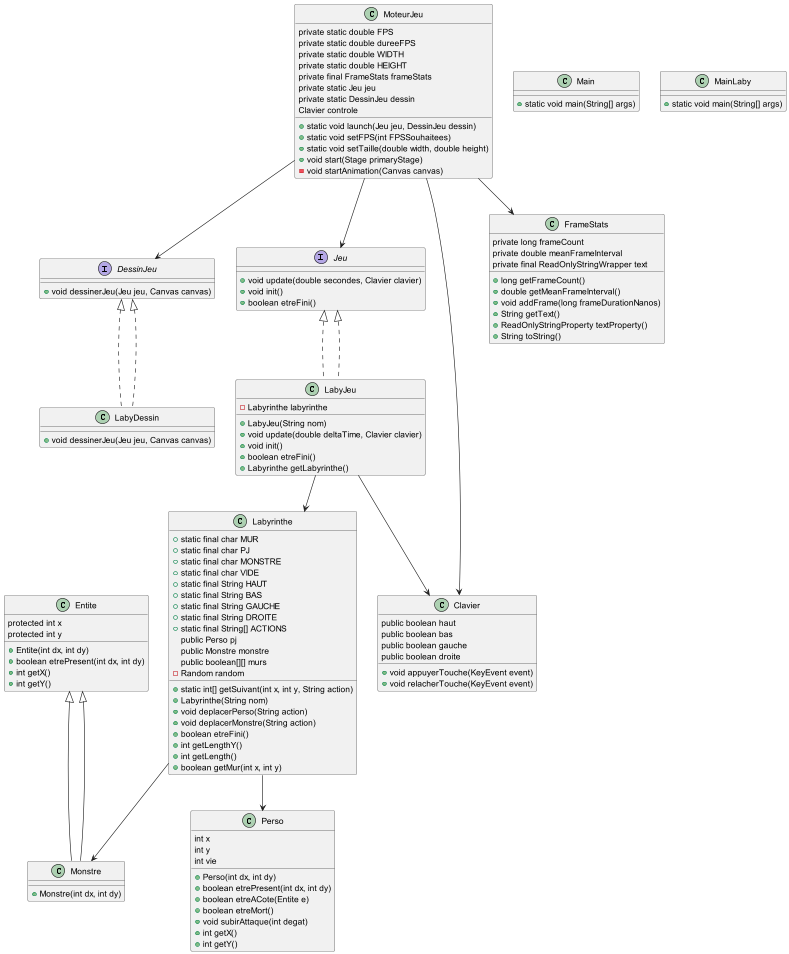

The diagram above was rendered by PlantUML. Its source (embedded in the PNG):
@startuml

class Entite {
    protected int x
    protected int y
    + Entite(int dx, int dy)
    + boolean etrePresent(int dx, int dy)
    + int getX()
    + int getY()
}

class LabyDessin implements DessinJeu {
    + void dessinerJeu(Jeu jeu, Canvas canvas)
}

class LabyJeu implements Jeu {
    - Labyrinthe labyrinthe
    + LabyJeu(String nom)
    + void update(double deltaTime, Clavier clavier)
    + void init()
    + boolean etreFini()
    + Labyrinthe getLabyrinthe()
}

class Main {
    + static void main(String[] args)
}

class Labyrinthe {
    + static final char MUR
    + static final char PJ
    + static final char MONSTRE
    + static final char VIDE
    + static final String HAUT
    + static final String BAS
    + static final String GAUCHE
    + static final String DROITE
    + static final String[] ACTIONS
    public Perso pj
    public Monstre monstre
    public boolean[][] murs
    - Random random
    + static int[] getSuivant(int x, int y, String action)
    + Labyrinthe(String nom)
    + void deplacerPerso(String action)
    + void deplacerMonstre(String action)
    + boolean etreFini()
    + int getLengthY()
    + int getLength()
    + boolean getMur(int x, int y)
}

class MainLaby {
    + static void main(String[] args)
}

class Monstre extends Entite {
    + Monstre(int dx, int dy)
}

class Perso {
    int x
    int y
    int vie
    + Perso(int dx, int dy)
    + boolean etrePresent(int dx, int dy)
    + boolean etreACote(Entite e)
    + boolean etreMort()
    + void subirAttaque(int degat)
    + int getX()
    + int getY()
}

class Clavier {
    public boolean haut
    public boolean bas
    public boolean gauche
    public boolean droite
    + void appuyerTouche(KeyEvent event)
    + void relacherTouche(KeyEvent event)
}

interface DessinJeu {
    + void dessinerJeu(Jeu jeu, Canvas canvas)
}

class FrameStats {
    private long frameCount
    private double meanFrameInterval
    private final ReadOnlyStringWrapper text
    + long getFrameCount()
    + double getMeanFrameInterval()
    + void addFrame(long frameDurationNanos)
    + String getText()
    + ReadOnlyStringProperty textProperty()
    + String toString()
}

interface Jeu {
    + void update(double secondes, Clavier clavier)
    + void init()
    + boolean etreFini()
}

class MoteurJeu {
    private static double FPS
    private static double dureeFPS
    private static double WIDTH
    private static double HEIGHT
    private final FrameStats frameStats
    private static Jeu jeu
    private static DessinJeu dessin
    Clavier controle
    + static void launch(Jeu jeu, DessinJeu dessin)
    + static void setFPS(int FPSSouhaitees)
    + static void setTaille(double width, double height)
    + void start(Stage primaryStage)
    - void startAnimation(Canvas canvas)
}

Entite <|-- Monstre
LabyJeu --> Labyrinthe
Labyrinthe --> Perso
Labyrinthe --> Monstre
DessinJeu <|.. LabyDessin
Jeu <|.. LabyJeu
LabyJeu --> Clavier
MoteurJeu --> FrameStats
MoteurJeu --> Clavier
MoteurJeu --> Jeu
MoteurJeu --> DessinJeu

@enduml